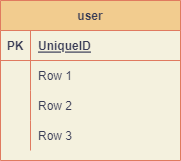

The diagram above was exported from draw.io. Its source (the exported page's mxGraphModel, read from the mxfile embedded in the PNG):
<mxGraphModel dx="1422" dy="762" grid="1" gridSize="10" guides="1" tooltips="1" connect="1" arrows="1" fold="1" page="1" pageScale="1" pageWidth="413" pageHeight="583" background="#F4F1DE" math="0" shadow="0">
  <root>
    <mxCell id="0" />
    <mxCell id="1" parent="0" />
    <mxCell id="2O9Dd40z3FA_Fc7Ki0xA-1" value="user" style="shape=table;startSize=30;container=1;collapsible=1;childLayout=tableLayout;fixedRows=1;rowLines=0;fontStyle=1;align=center;resizeLast=1;rounded=0;sketch=0;fontColor=#393C56;strokeColor=#E07A5F;fillColor=#F2CC8F;" parent="1" vertex="1">
      <mxGeometry x="60" y="150" width="180" height="160" as="geometry" />
    </mxCell>
    <mxCell id="2O9Dd40z3FA_Fc7Ki0xA-2" value="" style="shape=tableRow;horizontal=0;startSize=0;swimlaneHead=0;swimlaneBody=0;fillColor=none;collapsible=0;dropTarget=0;points=[[0,0.5],[1,0.5]];portConstraint=eastwest;top=0;left=0;right=0;bottom=1;rounded=0;sketch=0;fontColor=#393C56;strokeColor=#E07A5F;" parent="2O9Dd40z3FA_Fc7Ki0xA-1" vertex="1">
      <mxGeometry y="30" width="180" height="30" as="geometry" />
    </mxCell>
    <mxCell id="2O9Dd40z3FA_Fc7Ki0xA-3" value="PK" style="shape=partialRectangle;connectable=0;fillColor=none;top=0;left=0;bottom=0;right=0;fontStyle=1;overflow=hidden;rounded=0;sketch=0;fontColor=#393C56;strokeColor=#E07A5F;" parent="2O9Dd40z3FA_Fc7Ki0xA-2" vertex="1">
      <mxGeometry width="30" height="30" as="geometry">
        <mxRectangle width="30" height="30" as="alternateBounds" />
      </mxGeometry>
    </mxCell>
    <mxCell id="2O9Dd40z3FA_Fc7Ki0xA-4" value="UniqueID" style="shape=partialRectangle;connectable=0;fillColor=none;top=0;left=0;bottom=0;right=0;align=left;spacingLeft=6;fontStyle=5;overflow=hidden;rounded=0;sketch=0;fontColor=#393C56;strokeColor=#E07A5F;" parent="2O9Dd40z3FA_Fc7Ki0xA-2" vertex="1">
      <mxGeometry x="30" width="150" height="30" as="geometry">
        <mxRectangle width="150" height="30" as="alternateBounds" />
      </mxGeometry>
    </mxCell>
    <mxCell id="2O9Dd40z3FA_Fc7Ki0xA-5" value="" style="shape=tableRow;horizontal=0;startSize=0;swimlaneHead=0;swimlaneBody=0;fillColor=none;collapsible=0;dropTarget=0;points=[[0,0.5],[1,0.5]];portConstraint=eastwest;top=0;left=0;right=0;bottom=0;rounded=0;sketch=0;fontColor=#393C56;strokeColor=#E07A5F;" parent="2O9Dd40z3FA_Fc7Ki0xA-1" vertex="1">
      <mxGeometry y="60" width="180" height="30" as="geometry" />
    </mxCell>
    <mxCell id="2O9Dd40z3FA_Fc7Ki0xA-6" value="" style="shape=partialRectangle;connectable=0;fillColor=none;top=0;left=0;bottom=0;right=0;editable=1;overflow=hidden;rounded=0;sketch=0;fontColor=#393C56;strokeColor=#E07A5F;" parent="2O9Dd40z3FA_Fc7Ki0xA-5" vertex="1">
      <mxGeometry width="30" height="30" as="geometry">
        <mxRectangle width="30" height="30" as="alternateBounds" />
      </mxGeometry>
    </mxCell>
    <mxCell id="2O9Dd40z3FA_Fc7Ki0xA-7" value="Row 1" style="shape=partialRectangle;connectable=0;fillColor=none;top=0;left=0;bottom=0;right=0;align=left;spacingLeft=6;overflow=hidden;rounded=0;sketch=0;fontColor=#393C56;strokeColor=#E07A5F;" parent="2O9Dd40z3FA_Fc7Ki0xA-5" vertex="1">
      <mxGeometry x="30" width="150" height="30" as="geometry">
        <mxRectangle width="150" height="30" as="alternateBounds" />
      </mxGeometry>
    </mxCell>
    <mxCell id="2O9Dd40z3FA_Fc7Ki0xA-8" value="" style="shape=tableRow;horizontal=0;startSize=0;swimlaneHead=0;swimlaneBody=0;fillColor=none;collapsible=0;dropTarget=0;points=[[0,0.5],[1,0.5]];portConstraint=eastwest;top=0;left=0;right=0;bottom=0;rounded=0;sketch=0;fontColor=#393C56;strokeColor=#E07A5F;" parent="2O9Dd40z3FA_Fc7Ki0xA-1" vertex="1">
      <mxGeometry y="90" width="180" height="30" as="geometry" />
    </mxCell>
    <mxCell id="2O9Dd40z3FA_Fc7Ki0xA-9" value="" style="shape=partialRectangle;connectable=0;fillColor=none;top=0;left=0;bottom=0;right=0;editable=1;overflow=hidden;rounded=0;sketch=0;fontColor=#393C56;strokeColor=#E07A5F;" parent="2O9Dd40z3FA_Fc7Ki0xA-8" vertex="1">
      <mxGeometry width="30" height="30" as="geometry">
        <mxRectangle width="30" height="30" as="alternateBounds" />
      </mxGeometry>
    </mxCell>
    <mxCell id="2O9Dd40z3FA_Fc7Ki0xA-10" value="Row 2" style="shape=partialRectangle;connectable=0;fillColor=none;top=0;left=0;bottom=0;right=0;align=left;spacingLeft=6;overflow=hidden;rounded=0;sketch=0;fontColor=#393C56;strokeColor=#E07A5F;" parent="2O9Dd40z3FA_Fc7Ki0xA-8" vertex="1">
      <mxGeometry x="30" width="150" height="30" as="geometry">
        <mxRectangle width="150" height="30" as="alternateBounds" />
      </mxGeometry>
    </mxCell>
    <mxCell id="2O9Dd40z3FA_Fc7Ki0xA-11" value="" style="shape=tableRow;horizontal=0;startSize=0;swimlaneHead=0;swimlaneBody=0;fillColor=none;collapsible=0;dropTarget=0;points=[[0,0.5],[1,0.5]];portConstraint=eastwest;top=0;left=0;right=0;bottom=0;rounded=0;sketch=0;fontColor=#393C56;strokeColor=#E07A5F;" parent="2O9Dd40z3FA_Fc7Ki0xA-1" vertex="1">
      <mxGeometry y="120" width="180" height="30" as="geometry" />
    </mxCell>
    <mxCell id="2O9Dd40z3FA_Fc7Ki0xA-12" value="" style="shape=partialRectangle;connectable=0;fillColor=none;top=0;left=0;bottom=0;right=0;editable=1;overflow=hidden;rounded=0;sketch=0;fontColor=#393C56;strokeColor=#E07A5F;" parent="2O9Dd40z3FA_Fc7Ki0xA-11" vertex="1">
      <mxGeometry width="30" height="30" as="geometry">
        <mxRectangle width="30" height="30" as="alternateBounds" />
      </mxGeometry>
    </mxCell>
    <mxCell id="2O9Dd40z3FA_Fc7Ki0xA-13" value="Row 3" style="shape=partialRectangle;connectable=0;fillColor=none;top=0;left=0;bottom=0;right=0;align=left;spacingLeft=6;overflow=hidden;rounded=0;sketch=0;fontColor=#393C56;strokeColor=#E07A5F;" parent="2O9Dd40z3FA_Fc7Ki0xA-11" vertex="1">
      <mxGeometry x="30" width="150" height="30" as="geometry">
        <mxRectangle width="150" height="30" as="alternateBounds" />
      </mxGeometry>
    </mxCell>
  </root>
</mxGraphModel>